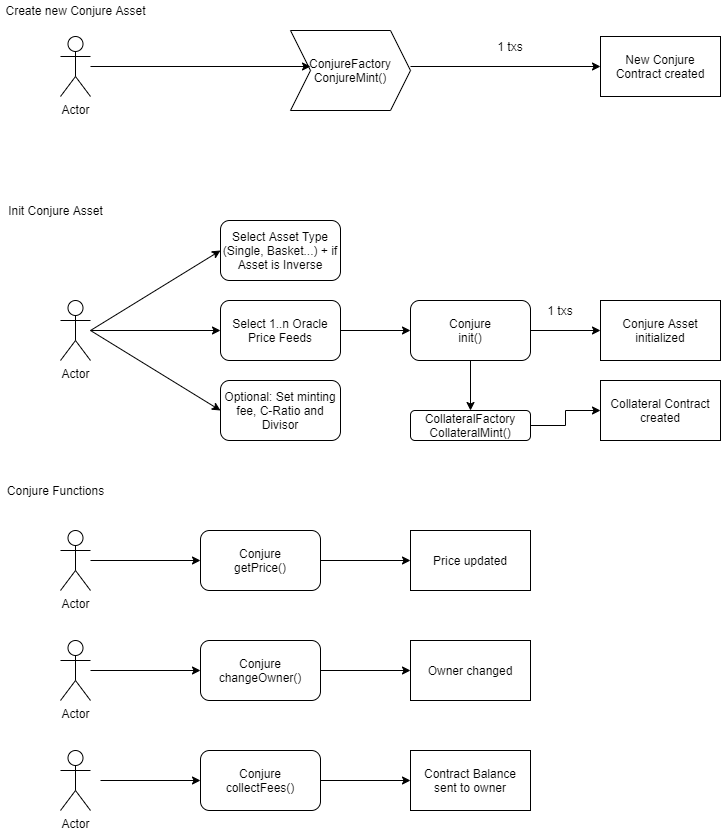

The diagram above was exported from draw.io. Its source (the exported page's mxGraphModel, read from the mxfile embedded in the PNG):
<mxGraphModel dx="2062" dy="1056" grid="1" gridSize="10" guides="1" tooltips="1" connect="1" arrows="1" fold="1" page="1" pageScale="1" pageWidth="827" pageHeight="1169" math="0" shadow="0">
  <root>
    <mxCell id="0" />
    <mxCell id="1" parent="0" />
    <mxCell id="mFIBhXi9qoysX8JIiAjt-1" value="Actor" style="shape=umlActor;verticalLabelPosition=bottom;verticalAlign=top;html=1;" parent="1" vertex="1">
      <mxGeometry x="100" y="76" width="30" height="60" as="geometry" />
    </mxCell>
    <mxCell id="mFIBhXi9qoysX8JIiAjt-2" value="Create new Conjure Asset" style="text;html=1;align=center;verticalAlign=middle;resizable=0;points=[];autosize=1;" parent="1" vertex="1">
      <mxGeometry x="40" y="40" width="150" height="20" as="geometry" />
    </mxCell>
    <mxCell id="mFIBhXi9qoysX8JIiAjt-3" value="New Conjure&lt;br&gt;Contract created&lt;br&gt;" style="rounded=0;whiteSpace=wrap;html=1;" parent="1" vertex="1">
      <mxGeometry x="640" y="76" width="120" height="60" as="geometry" />
    </mxCell>
    <mxCell id="mFIBhXi9qoysX8JIiAjt-4" value="ConjureFactory&lt;br&gt;ConjureMint()" style="shape=step;perimeter=stepPerimeter;whiteSpace=wrap;html=1;fixedSize=1;" parent="1" vertex="1">
      <mxGeometry x="330" y="70" width="120" height="80" as="geometry" />
    </mxCell>
    <mxCell id="mFIBhXi9qoysX8JIiAjt-6" value="" style="endArrow=classic;html=1;" parent="1" source="mFIBhXi9qoysX8JIiAjt-1" edge="1">
      <mxGeometry width="50" height="50" relative="1" as="geometry">
        <mxPoint x="150" y="106" as="sourcePoint" />
        <mxPoint x="350" y="106" as="targetPoint" />
      </mxGeometry>
    </mxCell>
    <mxCell id="mFIBhXi9qoysX8JIiAjt-7" value="" style="endArrow=classic;html=1;entryX=0;entryY=0.5;entryDx=0;entryDy=0;exitX=1;exitY=0.5;exitDx=0;exitDy=0;" parent="1" target="mFIBhXi9qoysX8JIiAjt-3" edge="1">
      <mxGeometry width="50" height="50" relative="1" as="geometry">
        <mxPoint x="450" y="106" as="sourcePoint" />
        <mxPoint x="330" y="186" as="targetPoint" />
      </mxGeometry>
    </mxCell>
    <mxCell id="mFIBhXi9qoysX8JIiAjt-8" value="Init Conjure Asset" style="text;html=1;align=center;verticalAlign=middle;resizable=0;points=[];autosize=1;" parent="1" vertex="1">
      <mxGeometry x="40" y="240" width="110" height="20" as="geometry" />
    </mxCell>
    <mxCell id="mFIBhXi9qoysX8JIiAjt-9" value="Actor" style="shape=umlActor;verticalLabelPosition=bottom;verticalAlign=top;html=1;outlineConnect=0;" parent="1" vertex="1">
      <mxGeometry x="100" y="340" width="30" height="60" as="geometry" />
    </mxCell>
    <mxCell id="mFIBhXi9qoysX8JIiAjt-10" value="Select 1..n Oracle Price Feeds" style="rounded=1;whiteSpace=wrap;html=1;" parent="1" vertex="1">
      <mxGeometry x="260" y="340" width="120" height="60" as="geometry" />
    </mxCell>
    <mxCell id="mFIBhXi9qoysX8JIiAjt-11" value="Optional: Set minting fee, C-Ratio and Divisor" style="rounded=1;whiteSpace=wrap;html=1;" parent="1" vertex="1">
      <mxGeometry x="260" y="420" width="120" height="60" as="geometry" />
    </mxCell>
    <mxCell id="mFIBhXi9qoysX8JIiAjt-12" value="Select Asset Type (Single, Basket...) + if Asset is Inverse" style="rounded=1;whiteSpace=wrap;html=1;" parent="1" vertex="1">
      <mxGeometry x="260" y="260" width="120" height="60" as="geometry" />
    </mxCell>
    <mxCell id="mFIBhXi9qoysX8JIiAjt-13" value="1 txs" style="text;html=1;strokeColor=none;fillColor=none;align=center;verticalAlign=middle;whiteSpace=wrap;rounded=0;" parent="1" vertex="1">
      <mxGeometry x="530" y="76" width="40" height="20" as="geometry" />
    </mxCell>
    <mxCell id="mFIBhXi9qoysX8JIiAjt-14" value="Conjure Asset initialized" style="rounded=0;whiteSpace=wrap;html=1;" parent="1" vertex="1">
      <mxGeometry x="640" y="340" width="120" height="60" as="geometry" />
    </mxCell>
    <mxCell id="tHscEeaY8yhR97r71tQP-4" value="" style="edgeStyle=orthogonalEdgeStyle;rounded=0;orthogonalLoop=1;jettySize=auto;html=1;" edge="1" parent="1" source="mFIBhXi9qoysX8JIiAjt-15" target="tHscEeaY8yhR97r71tQP-2">
      <mxGeometry relative="1" as="geometry" />
    </mxCell>
    <mxCell id="mFIBhXi9qoysX8JIiAjt-15" value="Conjure&lt;br&gt;init()" style="rounded=1;whiteSpace=wrap;html=1;" parent="1" vertex="1">
      <mxGeometry x="450" y="340" width="120" height="60" as="geometry" />
    </mxCell>
    <mxCell id="mFIBhXi9qoysX8JIiAjt-16" value="" style="endArrow=classic;html=1;entryX=0;entryY=0.5;entryDx=0;entryDy=0;" parent="1" target="mFIBhXi9qoysX8JIiAjt-12" edge="1">
      <mxGeometry width="50" height="50" relative="1" as="geometry">
        <mxPoint x="130" y="370" as="sourcePoint" />
        <mxPoint x="230" y="300" as="targetPoint" />
      </mxGeometry>
    </mxCell>
    <mxCell id="mFIBhXi9qoysX8JIiAjt-17" value="" style="endArrow=classic;html=1;entryX=0;entryY=0.5;entryDx=0;entryDy=0;" parent="1" target="mFIBhXi9qoysX8JIiAjt-11" edge="1">
      <mxGeometry width="50" height="50" relative="1" as="geometry">
        <mxPoint x="130" y="370" as="sourcePoint" />
        <mxPoint x="330" y="270" as="targetPoint" />
      </mxGeometry>
    </mxCell>
    <mxCell id="mFIBhXi9qoysX8JIiAjt-18" value="" style="endArrow=classic;html=1;entryX=0;entryY=0.5;entryDx=0;entryDy=0;" parent="1" source="mFIBhXi9qoysX8JIiAjt-9" target="mFIBhXi9qoysX8JIiAjt-10" edge="1">
      <mxGeometry width="50" height="50" relative="1" as="geometry">
        <mxPoint x="280" y="320" as="sourcePoint" />
        <mxPoint x="330" y="270" as="targetPoint" />
      </mxGeometry>
    </mxCell>
    <mxCell id="mFIBhXi9qoysX8JIiAjt-19" value="" style="endArrow=classic;html=1;exitX=1;exitY=0.5;exitDx=0;exitDy=0;entryX=0;entryY=0.5;entryDx=0;entryDy=0;" parent="1" source="mFIBhXi9qoysX8JIiAjt-10" target="mFIBhXi9qoysX8JIiAjt-15" edge="1">
      <mxGeometry width="50" height="50" relative="1" as="geometry">
        <mxPoint x="280" y="320" as="sourcePoint" />
        <mxPoint x="330" y="270" as="targetPoint" />
      </mxGeometry>
    </mxCell>
    <mxCell id="mFIBhXi9qoysX8JIiAjt-20" value="" style="endArrow=classic;html=1;entryX=0;entryY=0.5;entryDx=0;entryDy=0;exitX=1;exitY=0.5;exitDx=0;exitDy=0;" parent="1" source="mFIBhXi9qoysX8JIiAjt-15" target="mFIBhXi9qoysX8JIiAjt-14" edge="1">
      <mxGeometry width="50" height="50" relative="1" as="geometry">
        <mxPoint x="280" y="320" as="sourcePoint" />
        <mxPoint x="330" y="270" as="targetPoint" />
      </mxGeometry>
    </mxCell>
    <mxCell id="mFIBhXi9qoysX8JIiAjt-21" value="1 txs" style="text;html=1;strokeColor=none;fillColor=none;align=center;verticalAlign=middle;whiteSpace=wrap;rounded=0;" parent="1" vertex="1">
      <mxGeometry x="580" y="340" width="40" height="20" as="geometry" />
    </mxCell>
    <mxCell id="mFIBhXi9qoysX8JIiAjt-22" value="Conjure Functions" style="text;html=1;align=center;verticalAlign=middle;resizable=0;points=[];autosize=1;" parent="1" vertex="1">
      <mxGeometry x="40" y="520" width="110" height="20" as="geometry" />
    </mxCell>
    <mxCell id="mFIBhXi9qoysX8JIiAjt-23" value="Actor" style="shape=umlActor;verticalLabelPosition=bottom;verticalAlign=top;html=1;outlineConnect=0;" parent="1" vertex="1">
      <mxGeometry x="100" y="570" width="30" height="60" as="geometry" />
    </mxCell>
    <mxCell id="mFIBhXi9qoysX8JIiAjt-24" value="Conjure&lt;br&gt;getPrice()" style="rounded=1;whiteSpace=wrap;html=1;" parent="1" vertex="1">
      <mxGeometry x="240" y="570" width="120" height="60" as="geometry" />
    </mxCell>
    <mxCell id="mFIBhXi9qoysX8JIiAjt-25" value="Conjure&lt;br&gt;changeOwner()" style="rounded=1;whiteSpace=wrap;html=1;" parent="1" vertex="1">
      <mxGeometry x="240" y="680" width="120" height="60" as="geometry" />
    </mxCell>
    <mxCell id="mFIBhXi9qoysX8JIiAjt-26" value="Price updated" style="rounded=0;whiteSpace=wrap;html=1;" parent="1" vertex="1">
      <mxGeometry x="450" y="570" width="120" height="60" as="geometry" />
    </mxCell>
    <mxCell id="mFIBhXi9qoysX8JIiAjt-27" value="Actor" style="shape=umlActor;verticalLabelPosition=bottom;verticalAlign=top;html=1;outlineConnect=0;" parent="1" vertex="1">
      <mxGeometry x="100" y="680" width="30" height="60" as="geometry" />
    </mxCell>
    <mxCell id="mFIBhXi9qoysX8JIiAjt-28" value="Actor" style="shape=umlActor;verticalLabelPosition=bottom;verticalAlign=top;html=1;outlineConnect=0;" parent="1" vertex="1">
      <mxGeometry x="100" y="790" width="30" height="60" as="geometry" />
    </mxCell>
    <mxCell id="mFIBhXi9qoysX8JIiAjt-30" value="Owner changed" style="rounded=0;whiteSpace=wrap;html=1;" parent="1" vertex="1">
      <mxGeometry x="450" y="680" width="120" height="60" as="geometry" />
    </mxCell>
    <mxCell id="mFIBhXi9qoysX8JIiAjt-31" value="Conjure&lt;br&gt;collectFees()" style="rounded=1;whiteSpace=wrap;html=1;" parent="1" vertex="1">
      <mxGeometry x="240" y="790" width="120" height="60" as="geometry" />
    </mxCell>
    <mxCell id="mFIBhXi9qoysX8JIiAjt-32" value="Contract Balance&lt;br&gt;sent to owner" style="rounded=0;whiteSpace=wrap;html=1;" parent="1" vertex="1">
      <mxGeometry x="450" y="790" width="120" height="60" as="geometry" />
    </mxCell>
    <mxCell id="mFIBhXi9qoysX8JIiAjt-33" value="" style="endArrow=classic;html=1;entryX=0;entryY=0.5;entryDx=0;entryDy=0;" parent="1" source="mFIBhXi9qoysX8JIiAjt-23" target="mFIBhXi9qoysX8JIiAjt-24" edge="1">
      <mxGeometry width="50" height="50" relative="1" as="geometry">
        <mxPoint x="280" y="680" as="sourcePoint" />
        <mxPoint x="330" y="630" as="targetPoint" />
      </mxGeometry>
    </mxCell>
    <mxCell id="mFIBhXi9qoysX8JIiAjt-34" value="" style="endArrow=classic;html=1;entryX=0;entryY=0.5;entryDx=0;entryDy=0;exitX=1;exitY=0.5;exitDx=0;exitDy=0;" parent="1" source="mFIBhXi9qoysX8JIiAjt-24" target="mFIBhXi9qoysX8JIiAjt-26" edge="1">
      <mxGeometry width="50" height="50" relative="1" as="geometry">
        <mxPoint x="280" y="680" as="sourcePoint" />
        <mxPoint x="330" y="630" as="targetPoint" />
      </mxGeometry>
    </mxCell>
    <mxCell id="mFIBhXi9qoysX8JIiAjt-35" value="" style="endArrow=classic;html=1;" parent="1" source="mFIBhXi9qoysX8JIiAjt-27" target="mFIBhXi9qoysX8JIiAjt-25" edge="1">
      <mxGeometry width="50" height="50" relative="1" as="geometry">
        <mxPoint x="280" y="680" as="sourcePoint" />
        <mxPoint x="330" y="630" as="targetPoint" />
      </mxGeometry>
    </mxCell>
    <mxCell id="mFIBhXi9qoysX8JIiAjt-36" value="" style="endArrow=classic;html=1;entryX=0;entryY=0.5;entryDx=0;entryDy=0;exitX=1;exitY=0.5;exitDx=0;exitDy=0;" parent="1" source="mFIBhXi9qoysX8JIiAjt-25" target="mFIBhXi9qoysX8JIiAjt-30" edge="1">
      <mxGeometry width="50" height="50" relative="1" as="geometry">
        <mxPoint x="280" y="680" as="sourcePoint" />
        <mxPoint x="330" y="630" as="targetPoint" />
      </mxGeometry>
    </mxCell>
    <mxCell id="mFIBhXi9qoysX8JIiAjt-37" value="" style="endArrow=classic;html=1;entryX=0;entryY=0.5;entryDx=0;entryDy=0;" parent="1" target="mFIBhXi9qoysX8JIiAjt-31" edge="1">
      <mxGeometry width="50" height="50" relative="1" as="geometry">
        <mxPoint x="140" y="820" as="sourcePoint" />
        <mxPoint x="330" y="630" as="targetPoint" />
      </mxGeometry>
    </mxCell>
    <mxCell id="mFIBhXi9qoysX8JIiAjt-38" value="" style="endArrow=classic;html=1;entryX=0;entryY=0.5;entryDx=0;entryDy=0;exitX=1;exitY=0.5;exitDx=0;exitDy=0;" parent="1" source="mFIBhXi9qoysX8JIiAjt-31" target="mFIBhXi9qoysX8JIiAjt-32" edge="1">
      <mxGeometry width="50" height="50" relative="1" as="geometry">
        <mxPoint x="280" y="680" as="sourcePoint" />
        <mxPoint x="330" y="630" as="targetPoint" />
      </mxGeometry>
    </mxCell>
    <mxCell id="tHscEeaY8yhR97r71tQP-1" value="Collateral Contract&lt;br&gt;created" style="rounded=0;whiteSpace=wrap;html=1;" vertex="1" parent="1">
      <mxGeometry x="640" y="420" width="120" height="60" as="geometry" />
    </mxCell>
    <mxCell id="tHscEeaY8yhR97r71tQP-5" value="" style="edgeStyle=orthogonalEdgeStyle;rounded=0;orthogonalLoop=1;jettySize=auto;html=1;" edge="1" parent="1" source="tHscEeaY8yhR97r71tQP-2" target="tHscEeaY8yhR97r71tQP-1">
      <mxGeometry relative="1" as="geometry" />
    </mxCell>
    <mxCell id="tHscEeaY8yhR97r71tQP-2" value="CollateralFactory&lt;br&gt;CollateralMint()" style="rounded=1;whiteSpace=wrap;html=1;" vertex="1" parent="1">
      <mxGeometry x="450" y="450" width="120" height="30" as="geometry" />
    </mxCell>
  </root>
</mxGraphModel>